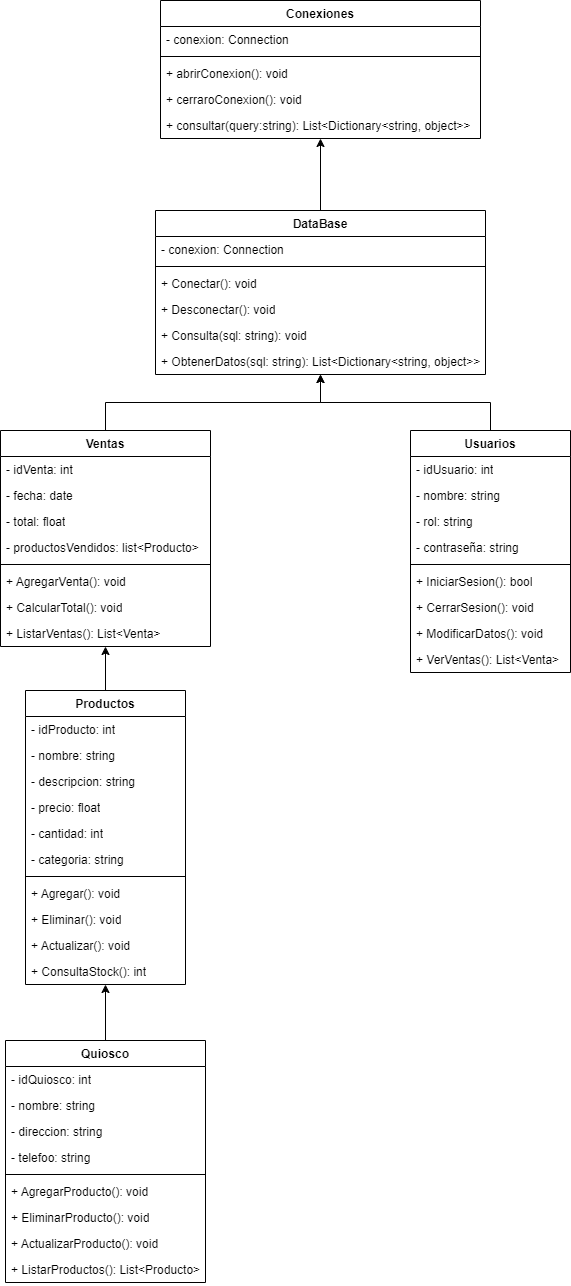

The diagram above was exported from draw.io. Its source (the exported page's mxGraphModel, read from the mxfile embedded in the PNG):
<mxGraphModel dx="1740" dy="2657" grid="1" gridSize="10" guides="1" tooltips="1" connect="1" arrows="1" fold="1" page="1" pageScale="1" pageWidth="827" pageHeight="1169" math="0" shadow="0">
  <root>
    <mxCell id="0" />
    <mxCell id="1" parent="0" />
    <mxCell id="-WsumzOkd2xCcKCVjNjO-1" value="Conexiones" style="swimlane;fontStyle=1;align=center;verticalAlign=top;childLayout=stackLayout;horizontal=1;startSize=26;horizontalStack=0;resizeParent=1;resizeParentMax=0;resizeLast=0;collapsible=1;marginBottom=0;whiteSpace=wrap;html=1;" vertex="1" parent="1">
      <mxGeometry x="190" y="-130" width="320" height="138" as="geometry" />
    </mxCell>
    <mxCell id="-WsumzOkd2xCcKCVjNjO-2" value="- conexion: Connection" style="text;strokeColor=none;fillColor=none;align=left;verticalAlign=top;spacingLeft=4;spacingRight=4;overflow=hidden;rotatable=0;points=[[0,0.5],[1,0.5]];portConstraint=eastwest;whiteSpace=wrap;html=1;" vertex="1" parent="-WsumzOkd2xCcKCVjNjO-1">
      <mxGeometry y="26" width="320" height="26" as="geometry" />
    </mxCell>
    <mxCell id="-WsumzOkd2xCcKCVjNjO-3" value="" style="line;strokeWidth=1;fillColor=none;align=left;verticalAlign=middle;spacingTop=-1;spacingLeft=3;spacingRight=3;rotatable=0;labelPosition=right;points=[];portConstraint=eastwest;strokeColor=inherit;" vertex="1" parent="-WsumzOkd2xCcKCVjNjO-1">
      <mxGeometry y="52" width="320" height="8" as="geometry" />
    </mxCell>
    <mxCell id="-WsumzOkd2xCcKCVjNjO-4" value="+ abrirConexion(): void" style="text;strokeColor=none;fillColor=none;align=left;verticalAlign=top;spacingLeft=4;spacingRight=4;overflow=hidden;rotatable=0;points=[[0,0.5],[1,0.5]];portConstraint=eastwest;whiteSpace=wrap;html=1;" vertex="1" parent="-WsumzOkd2xCcKCVjNjO-1">
      <mxGeometry y="60" width="320" height="26" as="geometry" />
    </mxCell>
    <mxCell id="-WsumzOkd2xCcKCVjNjO-6" value="+ cerraroConexion(): void" style="text;strokeColor=none;fillColor=none;align=left;verticalAlign=top;spacingLeft=4;spacingRight=4;overflow=hidden;rotatable=0;points=[[0,0.5],[1,0.5]];portConstraint=eastwest;whiteSpace=wrap;html=1;" vertex="1" parent="-WsumzOkd2xCcKCVjNjO-1">
      <mxGeometry y="86" width="320" height="26" as="geometry" />
    </mxCell>
    <mxCell id="-WsumzOkd2xCcKCVjNjO-7" value="+ consultar(query:string):&amp;nbsp;List&amp;lt;Dictionary&amp;lt;string, object&amp;gt;&amp;gt;" style="text;strokeColor=none;fillColor=none;align=left;verticalAlign=top;spacingLeft=4;spacingRight=4;overflow=hidden;rotatable=0;points=[[0,0.5],[1,0.5]];portConstraint=eastwest;whiteSpace=wrap;html=1;" vertex="1" parent="-WsumzOkd2xCcKCVjNjO-1">
      <mxGeometry y="112" width="320" height="26" as="geometry" />
    </mxCell>
    <mxCell id="-WsumzOkd2xCcKCVjNjO-26" style="edgeStyle=orthogonalEdgeStyle;rounded=0;orthogonalLoop=1;jettySize=auto;html=1;exitX=0.5;exitY=0;exitDx=0;exitDy=0;entryX=0.5;entryY=1;entryDx=0;entryDy=0;" edge="1" parent="1" source="-WsumzOkd2xCcKCVjNjO-8" target="-WsumzOkd2xCcKCVjNjO-1">
      <mxGeometry relative="1" as="geometry" />
    </mxCell>
    <mxCell id="-WsumzOkd2xCcKCVjNjO-8" value="DataBase" style="swimlane;fontStyle=1;align=center;verticalAlign=top;childLayout=stackLayout;horizontal=1;startSize=26;horizontalStack=0;resizeParent=1;resizeParentMax=0;resizeLast=0;collapsible=1;marginBottom=0;whiteSpace=wrap;html=1;" vertex="1" parent="1">
      <mxGeometry x="185" y="80" width="330" height="164" as="geometry" />
    </mxCell>
    <mxCell id="-WsumzOkd2xCcKCVjNjO-9" value="- conexion: Connection" style="text;strokeColor=none;fillColor=none;align=left;verticalAlign=top;spacingLeft=4;spacingRight=4;overflow=hidden;rotatable=0;points=[[0,0.5],[1,0.5]];portConstraint=eastwest;whiteSpace=wrap;html=1;" vertex="1" parent="-WsumzOkd2xCcKCVjNjO-8">
      <mxGeometry y="26" width="330" height="26" as="geometry" />
    </mxCell>
    <mxCell id="-WsumzOkd2xCcKCVjNjO-10" value="" style="line;strokeWidth=1;fillColor=none;align=left;verticalAlign=middle;spacingTop=-1;spacingLeft=3;spacingRight=3;rotatable=0;labelPosition=right;points=[];portConstraint=eastwest;strokeColor=inherit;" vertex="1" parent="-WsumzOkd2xCcKCVjNjO-8">
      <mxGeometry y="52" width="330" height="8" as="geometry" />
    </mxCell>
    <mxCell id="-WsumzOkd2xCcKCVjNjO-11" value="+ Conectar(): void" style="text;strokeColor=none;fillColor=none;align=left;verticalAlign=top;spacingLeft=4;spacingRight=4;overflow=hidden;rotatable=0;points=[[0,0.5],[1,0.5]];portConstraint=eastwest;whiteSpace=wrap;html=1;" vertex="1" parent="-WsumzOkd2xCcKCVjNjO-8">
      <mxGeometry y="60" width="330" height="26" as="geometry" />
    </mxCell>
    <mxCell id="-WsumzOkd2xCcKCVjNjO-14" value="+ Desconectar(): void" style="text;strokeColor=none;fillColor=none;align=left;verticalAlign=top;spacingLeft=4;spacingRight=4;overflow=hidden;rotatable=0;points=[[0,0.5],[1,0.5]];portConstraint=eastwest;whiteSpace=wrap;html=1;" vertex="1" parent="-WsumzOkd2xCcKCVjNjO-8">
      <mxGeometry y="86" width="330" height="26" as="geometry" />
    </mxCell>
    <mxCell id="-WsumzOkd2xCcKCVjNjO-12" value="+ Consulta(sql: string): void" style="text;strokeColor=none;fillColor=none;align=left;verticalAlign=top;spacingLeft=4;spacingRight=4;overflow=hidden;rotatable=0;points=[[0,0.5],[1,0.5]];portConstraint=eastwest;whiteSpace=wrap;html=1;" vertex="1" parent="-WsumzOkd2xCcKCVjNjO-8">
      <mxGeometry y="112" width="330" height="26" as="geometry" />
    </mxCell>
    <mxCell id="-WsumzOkd2xCcKCVjNjO-13" value="+ ObtenerDatos(sql: string):&amp;nbsp;List&amp;lt;Dictionary&amp;lt;string, object&amp;gt;&amp;gt;" style="text;strokeColor=none;fillColor=none;align=left;verticalAlign=top;spacingLeft=4;spacingRight=4;overflow=hidden;rotatable=0;points=[[0,0.5],[1,0.5]];portConstraint=eastwest;whiteSpace=wrap;html=1;" vertex="1" parent="-WsumzOkd2xCcKCVjNjO-8">
      <mxGeometry y="138" width="330" height="26" as="geometry" />
    </mxCell>
    <mxCell id="-WsumzOkd2xCcKCVjNjO-28" style="edgeStyle=orthogonalEdgeStyle;rounded=0;orthogonalLoop=1;jettySize=auto;html=1;" edge="1" parent="1" source="-WsumzOkd2xCcKCVjNjO-17" target="-WsumzOkd2xCcKCVjNjO-8">
      <mxGeometry relative="1" as="geometry" />
    </mxCell>
    <mxCell id="-WsumzOkd2xCcKCVjNjO-17" value="Ventas" style="swimlane;fontStyle=1;align=center;verticalAlign=top;childLayout=stackLayout;horizontal=1;startSize=26;horizontalStack=0;resizeParent=1;resizeParentMax=0;resizeLast=0;collapsible=1;marginBottom=0;whiteSpace=wrap;html=1;" vertex="1" parent="1">
      <mxGeometry x="30" y="300" width="210" height="216" as="geometry" />
    </mxCell>
    <mxCell id="-WsumzOkd2xCcKCVjNjO-21" value="- idVenta: int" style="text;strokeColor=none;fillColor=none;align=left;verticalAlign=top;spacingLeft=4;spacingRight=4;overflow=hidden;rotatable=0;points=[[0,0.5],[1,0.5]];portConstraint=eastwest;whiteSpace=wrap;html=1;" vertex="1" parent="-WsumzOkd2xCcKCVjNjO-17">
      <mxGeometry y="26" width="210" height="26" as="geometry" />
    </mxCell>
    <mxCell id="-WsumzOkd2xCcKCVjNjO-23" value="- fecha: date" style="text;strokeColor=none;fillColor=none;align=left;verticalAlign=top;spacingLeft=4;spacingRight=4;overflow=hidden;rotatable=0;points=[[0,0.5],[1,0.5]];portConstraint=eastwest;whiteSpace=wrap;html=1;" vertex="1" parent="-WsumzOkd2xCcKCVjNjO-17">
      <mxGeometry y="52" width="210" height="26" as="geometry" />
    </mxCell>
    <mxCell id="-WsumzOkd2xCcKCVjNjO-22" value="- total: float" style="text;strokeColor=none;fillColor=none;align=left;verticalAlign=top;spacingLeft=4;spacingRight=4;overflow=hidden;rotatable=0;points=[[0,0.5],[1,0.5]];portConstraint=eastwest;whiteSpace=wrap;html=1;" vertex="1" parent="-WsumzOkd2xCcKCVjNjO-17">
      <mxGeometry y="78" width="210" height="26" as="geometry" />
    </mxCell>
    <mxCell id="-WsumzOkd2xCcKCVjNjO-18" value="- productosVendidos: list&amp;lt;Producto&amp;gt;" style="text;strokeColor=none;fillColor=none;align=left;verticalAlign=top;spacingLeft=4;spacingRight=4;overflow=hidden;rotatable=0;points=[[0,0.5],[1,0.5]];portConstraint=eastwest;whiteSpace=wrap;html=1;" vertex="1" parent="-WsumzOkd2xCcKCVjNjO-17">
      <mxGeometry y="104" width="210" height="26" as="geometry" />
    </mxCell>
    <mxCell id="-WsumzOkd2xCcKCVjNjO-19" value="" style="line;strokeWidth=1;fillColor=none;align=left;verticalAlign=middle;spacingTop=-1;spacingLeft=3;spacingRight=3;rotatable=0;labelPosition=right;points=[];portConstraint=eastwest;strokeColor=inherit;" vertex="1" parent="-WsumzOkd2xCcKCVjNjO-17">
      <mxGeometry y="130" width="210" height="8" as="geometry" />
    </mxCell>
    <mxCell id="-WsumzOkd2xCcKCVjNjO-24" value="+ AgregarVenta(): void" style="text;strokeColor=none;fillColor=none;align=left;verticalAlign=top;spacingLeft=4;spacingRight=4;overflow=hidden;rotatable=0;points=[[0,0.5],[1,0.5]];portConstraint=eastwest;whiteSpace=wrap;html=1;" vertex="1" parent="-WsumzOkd2xCcKCVjNjO-17">
      <mxGeometry y="138" width="210" height="26" as="geometry" />
    </mxCell>
    <mxCell id="-WsumzOkd2xCcKCVjNjO-27" value="+ CalcularTotal(): void" style="text;strokeColor=none;fillColor=none;align=left;verticalAlign=top;spacingLeft=4;spacingRight=4;overflow=hidden;rotatable=0;points=[[0,0.5],[1,0.5]];portConstraint=eastwest;whiteSpace=wrap;html=1;" vertex="1" parent="-WsumzOkd2xCcKCVjNjO-17">
      <mxGeometry y="164" width="210" height="26" as="geometry" />
    </mxCell>
    <mxCell id="-WsumzOkd2xCcKCVjNjO-20" value="+ ListarVentas(): List&amp;lt;Venta&amp;gt;" style="text;strokeColor=none;fillColor=none;align=left;verticalAlign=top;spacingLeft=4;spacingRight=4;overflow=hidden;rotatable=0;points=[[0,0.5],[1,0.5]];portConstraint=eastwest;whiteSpace=wrap;html=1;" vertex="1" parent="-WsumzOkd2xCcKCVjNjO-17">
      <mxGeometry y="190" width="210" height="26" as="geometry" />
    </mxCell>
    <mxCell id="-WsumzOkd2xCcKCVjNjO-41" style="edgeStyle=orthogonalEdgeStyle;rounded=0;orthogonalLoop=1;jettySize=auto;html=1;exitX=0.5;exitY=0;exitDx=0;exitDy=0;" edge="1" parent="1" source="-WsumzOkd2xCcKCVjNjO-29" target="-WsumzOkd2xCcKCVjNjO-8">
      <mxGeometry relative="1" as="geometry" />
    </mxCell>
    <mxCell id="-WsumzOkd2xCcKCVjNjO-29" value="Usuarios" style="swimlane;fontStyle=1;align=center;verticalAlign=top;childLayout=stackLayout;horizontal=1;startSize=26;horizontalStack=0;resizeParent=1;resizeParentMax=0;resizeLast=0;collapsible=1;marginBottom=0;whiteSpace=wrap;html=1;" vertex="1" parent="1">
      <mxGeometry x="440" y="300" width="160" height="242" as="geometry" />
    </mxCell>
    <mxCell id="-WsumzOkd2xCcKCVjNjO-30" value="- idUsuario: int" style="text;strokeColor=none;fillColor=none;align=left;verticalAlign=top;spacingLeft=4;spacingRight=4;overflow=hidden;rotatable=0;points=[[0,0.5],[1,0.5]];portConstraint=eastwest;whiteSpace=wrap;html=1;" vertex="1" parent="-WsumzOkd2xCcKCVjNjO-29">
      <mxGeometry y="26" width="160" height="26" as="geometry" />
    </mxCell>
    <mxCell id="-WsumzOkd2xCcKCVjNjO-36" value="- nombre: string" style="text;strokeColor=none;fillColor=none;align=left;verticalAlign=top;spacingLeft=4;spacingRight=4;overflow=hidden;rotatable=0;points=[[0,0.5],[1,0.5]];portConstraint=eastwest;whiteSpace=wrap;html=1;" vertex="1" parent="-WsumzOkd2xCcKCVjNjO-29">
      <mxGeometry y="52" width="160" height="26" as="geometry" />
    </mxCell>
    <mxCell id="-WsumzOkd2xCcKCVjNjO-37" value="- rol: string" style="text;strokeColor=none;fillColor=none;align=left;verticalAlign=top;spacingLeft=4;spacingRight=4;overflow=hidden;rotatable=0;points=[[0,0.5],[1,0.5]];portConstraint=eastwest;whiteSpace=wrap;html=1;" vertex="1" parent="-WsumzOkd2xCcKCVjNjO-29">
      <mxGeometry y="78" width="160" height="26" as="geometry" />
    </mxCell>
    <mxCell id="-WsumzOkd2xCcKCVjNjO-35" value="- contraseña: string" style="text;strokeColor=none;fillColor=none;align=left;verticalAlign=top;spacingLeft=4;spacingRight=4;overflow=hidden;rotatable=0;points=[[0,0.5],[1,0.5]];portConstraint=eastwest;whiteSpace=wrap;html=1;" vertex="1" parent="-WsumzOkd2xCcKCVjNjO-29">
      <mxGeometry y="104" width="160" height="26" as="geometry" />
    </mxCell>
    <mxCell id="-WsumzOkd2xCcKCVjNjO-31" value="" style="line;strokeWidth=1;fillColor=none;align=left;verticalAlign=middle;spacingTop=-1;spacingLeft=3;spacingRight=3;rotatable=0;labelPosition=right;points=[];portConstraint=eastwest;strokeColor=inherit;" vertex="1" parent="-WsumzOkd2xCcKCVjNjO-29">
      <mxGeometry y="130" width="160" height="8" as="geometry" />
    </mxCell>
    <mxCell id="-WsumzOkd2xCcKCVjNjO-38" value="+ IniciarSesion(): bool" style="text;strokeColor=none;fillColor=none;align=left;verticalAlign=top;spacingLeft=4;spacingRight=4;overflow=hidden;rotatable=0;points=[[0,0.5],[1,0.5]];portConstraint=eastwest;whiteSpace=wrap;html=1;" vertex="1" parent="-WsumzOkd2xCcKCVjNjO-29">
      <mxGeometry y="138" width="160" height="26" as="geometry" />
    </mxCell>
    <mxCell id="-WsumzOkd2xCcKCVjNjO-40" value="+ CerrarSesion(): void" style="text;strokeColor=none;fillColor=none;align=left;verticalAlign=top;spacingLeft=4;spacingRight=4;overflow=hidden;rotatable=0;points=[[0,0.5],[1,0.5]];portConstraint=eastwest;whiteSpace=wrap;html=1;" vertex="1" parent="-WsumzOkd2xCcKCVjNjO-29">
      <mxGeometry y="164" width="160" height="26" as="geometry" />
    </mxCell>
    <mxCell id="-WsumzOkd2xCcKCVjNjO-39" value="+ ModificarDatos(): void" style="text;strokeColor=none;fillColor=none;align=left;verticalAlign=top;spacingLeft=4;spacingRight=4;overflow=hidden;rotatable=0;points=[[0,0.5],[1,0.5]];portConstraint=eastwest;whiteSpace=wrap;html=1;" vertex="1" parent="-WsumzOkd2xCcKCVjNjO-29">
      <mxGeometry y="190" width="160" height="26" as="geometry" />
    </mxCell>
    <mxCell id="-WsumzOkd2xCcKCVjNjO-32" value="+ VerVentas():&amp;nbsp;List&amp;lt;Venta&amp;gt;&amp;nbsp;" style="text;strokeColor=none;fillColor=none;align=left;verticalAlign=top;spacingLeft=4;spacingRight=4;overflow=hidden;rotatable=0;points=[[0,0.5],[1,0.5]];portConstraint=eastwest;whiteSpace=wrap;html=1;" vertex="1" parent="-WsumzOkd2xCcKCVjNjO-29">
      <mxGeometry y="216" width="160" height="26" as="geometry" />
    </mxCell>
    <mxCell id="-WsumzOkd2xCcKCVjNjO-54" style="edgeStyle=orthogonalEdgeStyle;rounded=0;orthogonalLoop=1;jettySize=auto;html=1;" edge="1" parent="1" source="-WsumzOkd2xCcKCVjNjO-42" target="-WsumzOkd2xCcKCVjNjO-17">
      <mxGeometry relative="1" as="geometry" />
    </mxCell>
    <mxCell id="-WsumzOkd2xCcKCVjNjO-42" value="Productos" style="swimlane;fontStyle=1;align=center;verticalAlign=top;childLayout=stackLayout;horizontal=1;startSize=26;horizontalStack=0;resizeParent=1;resizeParentMax=0;resizeLast=0;collapsible=1;marginBottom=0;whiteSpace=wrap;html=1;" vertex="1" parent="1">
      <mxGeometry x="55" y="560" width="160" height="294" as="geometry" />
    </mxCell>
    <mxCell id="-WsumzOkd2xCcKCVjNjO-47" value="- idProducto: int" style="text;strokeColor=none;fillColor=none;align=left;verticalAlign=top;spacingLeft=4;spacingRight=4;overflow=hidden;rotatable=0;points=[[0,0.5],[1,0.5]];portConstraint=eastwest;whiteSpace=wrap;html=1;" vertex="1" parent="-WsumzOkd2xCcKCVjNjO-42">
      <mxGeometry y="26" width="160" height="26" as="geometry" />
    </mxCell>
    <mxCell id="-WsumzOkd2xCcKCVjNjO-49" value="- nombre: string" style="text;strokeColor=none;fillColor=none;align=left;verticalAlign=top;spacingLeft=4;spacingRight=4;overflow=hidden;rotatable=0;points=[[0,0.5],[1,0.5]];portConstraint=eastwest;whiteSpace=wrap;html=1;" vertex="1" parent="-WsumzOkd2xCcKCVjNjO-42">
      <mxGeometry y="52" width="160" height="26" as="geometry" />
    </mxCell>
    <mxCell id="-WsumzOkd2xCcKCVjNjO-50" value="- descripcion: string" style="text;strokeColor=none;fillColor=none;align=left;verticalAlign=top;spacingLeft=4;spacingRight=4;overflow=hidden;rotatable=0;points=[[0,0.5],[1,0.5]];portConstraint=eastwest;whiteSpace=wrap;html=1;" vertex="1" parent="-WsumzOkd2xCcKCVjNjO-42">
      <mxGeometry y="78" width="160" height="26" as="geometry" />
    </mxCell>
    <mxCell id="-WsumzOkd2xCcKCVjNjO-48" value="- precio: float" style="text;strokeColor=none;fillColor=none;align=left;verticalAlign=top;spacingLeft=4;spacingRight=4;overflow=hidden;rotatable=0;points=[[0,0.5],[1,0.5]];portConstraint=eastwest;whiteSpace=wrap;html=1;" vertex="1" parent="-WsumzOkd2xCcKCVjNjO-42">
      <mxGeometry y="104" width="160" height="26" as="geometry" />
    </mxCell>
    <mxCell id="-WsumzOkd2xCcKCVjNjO-46" value="- cantidad: int" style="text;strokeColor=none;fillColor=none;align=left;verticalAlign=top;spacingLeft=4;spacingRight=4;overflow=hidden;rotatable=0;points=[[0,0.5],[1,0.5]];portConstraint=eastwest;whiteSpace=wrap;html=1;" vertex="1" parent="-WsumzOkd2xCcKCVjNjO-42">
      <mxGeometry y="130" width="160" height="26" as="geometry" />
    </mxCell>
    <mxCell id="-WsumzOkd2xCcKCVjNjO-43" value="- categoria: string" style="text;strokeColor=none;fillColor=none;align=left;verticalAlign=top;spacingLeft=4;spacingRight=4;overflow=hidden;rotatable=0;points=[[0,0.5],[1,0.5]];portConstraint=eastwest;whiteSpace=wrap;html=1;" vertex="1" parent="-WsumzOkd2xCcKCVjNjO-42">
      <mxGeometry y="156" width="160" height="26" as="geometry" />
    </mxCell>
    <mxCell id="-WsumzOkd2xCcKCVjNjO-44" value="" style="line;strokeWidth=1;fillColor=none;align=left;verticalAlign=middle;spacingTop=-1;spacingLeft=3;spacingRight=3;rotatable=0;labelPosition=right;points=[];portConstraint=eastwest;strokeColor=inherit;" vertex="1" parent="-WsumzOkd2xCcKCVjNjO-42">
      <mxGeometry y="182" width="160" height="8" as="geometry" />
    </mxCell>
    <mxCell id="-WsumzOkd2xCcKCVjNjO-51" value="+ Agregar(): void" style="text;strokeColor=none;fillColor=none;align=left;verticalAlign=top;spacingLeft=4;spacingRight=4;overflow=hidden;rotatable=0;points=[[0,0.5],[1,0.5]];portConstraint=eastwest;whiteSpace=wrap;html=1;" vertex="1" parent="-WsumzOkd2xCcKCVjNjO-42">
      <mxGeometry y="190" width="160" height="26" as="geometry" />
    </mxCell>
    <mxCell id="-WsumzOkd2xCcKCVjNjO-53" value="+ Eliminar(): void" style="text;strokeColor=none;fillColor=none;align=left;verticalAlign=top;spacingLeft=4;spacingRight=4;overflow=hidden;rotatable=0;points=[[0,0.5],[1,0.5]];portConstraint=eastwest;whiteSpace=wrap;html=1;" vertex="1" parent="-WsumzOkd2xCcKCVjNjO-42">
      <mxGeometry y="216" width="160" height="26" as="geometry" />
    </mxCell>
    <mxCell id="-WsumzOkd2xCcKCVjNjO-52" value="+ Actualizar(): void" style="text;strokeColor=none;fillColor=none;align=left;verticalAlign=top;spacingLeft=4;spacingRight=4;overflow=hidden;rotatable=0;points=[[0,0.5],[1,0.5]];portConstraint=eastwest;whiteSpace=wrap;html=1;" vertex="1" parent="-WsumzOkd2xCcKCVjNjO-42">
      <mxGeometry y="242" width="160" height="26" as="geometry" />
    </mxCell>
    <mxCell id="-WsumzOkd2xCcKCVjNjO-45" value="+ ConsultaStock(): int" style="text;strokeColor=none;fillColor=none;align=left;verticalAlign=top;spacingLeft=4;spacingRight=4;overflow=hidden;rotatable=0;points=[[0,0.5],[1,0.5]];portConstraint=eastwest;whiteSpace=wrap;html=1;" vertex="1" parent="-WsumzOkd2xCcKCVjNjO-42">
      <mxGeometry y="268" width="160" height="26" as="geometry" />
    </mxCell>
    <mxCell id="-WsumzOkd2xCcKCVjNjO-65" style="edgeStyle=orthogonalEdgeStyle;rounded=0;orthogonalLoop=1;jettySize=auto;html=1;" edge="1" parent="1" source="-WsumzOkd2xCcKCVjNjO-55" target="-WsumzOkd2xCcKCVjNjO-42">
      <mxGeometry relative="1" as="geometry" />
    </mxCell>
    <mxCell id="-WsumzOkd2xCcKCVjNjO-55" value="Quiosco" style="swimlane;fontStyle=1;align=center;verticalAlign=top;childLayout=stackLayout;horizontal=1;startSize=26;horizontalStack=0;resizeParent=1;resizeParentMax=0;resizeLast=0;collapsible=1;marginBottom=0;whiteSpace=wrap;html=1;" vertex="1" parent="1">
      <mxGeometry x="35" y="910" width="200" height="242" as="geometry" />
    </mxCell>
    <mxCell id="-WsumzOkd2xCcKCVjNjO-59" value="- idQuiosco: int" style="text;strokeColor=none;fillColor=none;align=left;verticalAlign=top;spacingLeft=4;spacingRight=4;overflow=hidden;rotatable=0;points=[[0,0.5],[1,0.5]];portConstraint=eastwest;whiteSpace=wrap;html=1;" vertex="1" parent="-WsumzOkd2xCcKCVjNjO-55">
      <mxGeometry y="26" width="200" height="26" as="geometry" />
    </mxCell>
    <mxCell id="-WsumzOkd2xCcKCVjNjO-60" value="- nombre: string" style="text;strokeColor=none;fillColor=none;align=left;verticalAlign=top;spacingLeft=4;spacingRight=4;overflow=hidden;rotatable=0;points=[[0,0.5],[1,0.5]];portConstraint=eastwest;whiteSpace=wrap;html=1;" vertex="1" parent="-WsumzOkd2xCcKCVjNjO-55">
      <mxGeometry y="52" width="200" height="26" as="geometry" />
    </mxCell>
    <mxCell id="-WsumzOkd2xCcKCVjNjO-61" value="- direccion: string" style="text;strokeColor=none;fillColor=none;align=left;verticalAlign=top;spacingLeft=4;spacingRight=4;overflow=hidden;rotatable=0;points=[[0,0.5],[1,0.5]];portConstraint=eastwest;whiteSpace=wrap;html=1;" vertex="1" parent="-WsumzOkd2xCcKCVjNjO-55">
      <mxGeometry y="78" width="200" height="26" as="geometry" />
    </mxCell>
    <mxCell id="-WsumzOkd2xCcKCVjNjO-56" value="- telefoo: string" style="text;strokeColor=none;fillColor=none;align=left;verticalAlign=top;spacingLeft=4;spacingRight=4;overflow=hidden;rotatable=0;points=[[0,0.5],[1,0.5]];portConstraint=eastwest;whiteSpace=wrap;html=1;" vertex="1" parent="-WsumzOkd2xCcKCVjNjO-55">
      <mxGeometry y="104" width="200" height="26" as="geometry" />
    </mxCell>
    <mxCell id="-WsumzOkd2xCcKCVjNjO-57" value="" style="line;strokeWidth=1;fillColor=none;align=left;verticalAlign=middle;spacingTop=-1;spacingLeft=3;spacingRight=3;rotatable=0;labelPosition=right;points=[];portConstraint=eastwest;strokeColor=inherit;" vertex="1" parent="-WsumzOkd2xCcKCVjNjO-55">
      <mxGeometry y="130" width="200" height="8" as="geometry" />
    </mxCell>
    <mxCell id="-WsumzOkd2xCcKCVjNjO-58" value="+ AgregarProducto(): void" style="text;strokeColor=none;fillColor=none;align=left;verticalAlign=top;spacingLeft=4;spacingRight=4;overflow=hidden;rotatable=0;points=[[0,0.5],[1,0.5]];portConstraint=eastwest;whiteSpace=wrap;html=1;" vertex="1" parent="-WsumzOkd2xCcKCVjNjO-55">
      <mxGeometry y="138" width="200" height="26" as="geometry" />
    </mxCell>
    <mxCell id="-WsumzOkd2xCcKCVjNjO-64" value="+ EliminarProducto(): void" style="text;strokeColor=none;fillColor=none;align=left;verticalAlign=top;spacingLeft=4;spacingRight=4;overflow=hidden;rotatable=0;points=[[0,0.5],[1,0.5]];portConstraint=eastwest;whiteSpace=wrap;html=1;" vertex="1" parent="-WsumzOkd2xCcKCVjNjO-55">
      <mxGeometry y="164" width="200" height="26" as="geometry" />
    </mxCell>
    <mxCell id="-WsumzOkd2xCcKCVjNjO-62" value="+ ActualizarProducto(): void" style="text;strokeColor=none;fillColor=none;align=left;verticalAlign=top;spacingLeft=4;spacingRight=4;overflow=hidden;rotatable=0;points=[[0,0.5],[1,0.5]];portConstraint=eastwest;whiteSpace=wrap;html=1;" vertex="1" parent="-WsumzOkd2xCcKCVjNjO-55">
      <mxGeometry y="190" width="200" height="26" as="geometry" />
    </mxCell>
    <mxCell id="-WsumzOkd2xCcKCVjNjO-63" value="+ ListarProductos(): List&amp;lt;Producto&amp;gt;" style="text;strokeColor=none;fillColor=none;align=left;verticalAlign=top;spacingLeft=4;spacingRight=4;overflow=hidden;rotatable=0;points=[[0,0.5],[1,0.5]];portConstraint=eastwest;whiteSpace=wrap;html=1;" vertex="1" parent="-WsumzOkd2xCcKCVjNjO-55">
      <mxGeometry y="216" width="200" height="26" as="geometry" />
    </mxCell>
  </root>
</mxGraphModel>